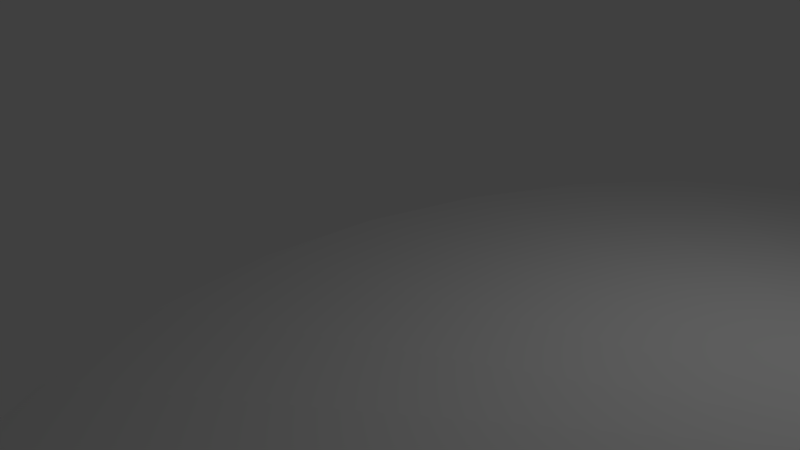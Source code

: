 # Source: Bowl.blend  (saved by Blender 2.73.0; exported with 4.5.12 LTS)
import bpy
from mathutils import Matrix  # noqa: F401  (used for matrix-valued properties, if any)

bpy.ops.wm.read_factory_settings(use_empty=True)
scene = bpy.context.scene
scene.name = 'Scene'

# ---- collections
col_collection_1 = bpy.data.collections.new('Collection 1'); scene.collection.children.link(col_collection_1)

# ---- world
world_world = bpy.data.worlds.new('World'); scene.world = world_world
world_world.color = (0.05088, 0.05088, 0.05088)
world_world.use_sun_shadow = False
world_world.sun_shadow_jitter_overblur = 0.0
world_world.cycles.sampling_method = 'MANUAL'
world_world.cycles.sample_map_resolution = 256

# ---- cameras
cam_camera = bpy.data.cameras.new('Camera')
cam_camera.clip_end = 100.0
cam_camera.lens = 35.0
cam_camera.sensor_width = 32.0
cam_camera.sensor_height = 18.0
cam_camera.ortho_scale = 7.314
cam_camera.dof.focus_distance = 0.0
cam_camera.dof.aperture_fstop = 128.0

# ---- lights
light_lamp = bpy.data.lights.new('Lamp', 'POINT')
light_lamp.transmission_factor = 0.0
light_lamp.cutoff_distance = 30.0
light_lamp.energy = 100.0
light_lamp.shadow_buffer_clip_start = 1.001
light_lamp.shadow_soft_size = 0.1
light_lamp.shadow_maximum_resolution = 0.006
light_lamp.use_absolute_resolution = True
light_lamp.cycles.use_multiple_importance_sampling = False

# ---- meshes
me_cylinder = bpy.data.meshes.new('Cylinder')
me_cylinder.from_pydata([(-1.248e-06, 10.0, -2.051), (-1.788e-07, 1.0, -0.05124), (1.951, 9.808, -2.051), (0.1951, 0.9808, -0.05124), (3.827, 9.239, -2.051), (0.3827, 0.9239, -0.05124), (5.556, 8.315, -2.051), (0.5556, 0.8315, -0.05124), (7.071, 7.071, -2.051), (0.7071, 0.7071, -0.05124), (8.315, 5.556, -2.051), (0.8315, 0.5556, -0.05124), (9.239, 3.827, -2.051), (0.9239, 0.3827, -0.05124), (9.808, 1.951, -2.051), (0.9808, 0.1951, -0.05124), (10.0, -1.81e-06, -2.051), (1.0, 7.55e-08, -0.05124), (9.808, -1.951, -2.051), (0.9808, -0.1951, -0.05124), (9.239, -3.827, -2.051), (0.9239, -0.3827, -0.05124), (8.315, -5.556, -2.051), (0.8315, -0.5556, -0.05124), (7.071, -7.071, -2.051), (0.7071, -0.7071, -0.05124), (5.556, -8.315, -2.051), (0.5556, -0.8315, -0.05124), (3.827, -9.239, -2.051), (0.3827, -0.9239, -0.05124), (1.951, -9.808, -2.051), (0.1951, -0.9808, -0.05124), (-4.506e-06, -10.0, -2.051), (-5.047e-07, -1.0, -0.05124), (-1.951, -9.808, -2.051), (-0.1951, -0.9808, -0.05124), (-3.827, -9.239, -2.051), (-0.3827, -0.9239, -0.05124), (-5.556, -8.315, -2.051), (-0.5556, -0.8315, -0.05124), (-7.071, -7.071, -2.051), (-0.7071, -0.7071, -0.05124), (-8.315, -5.556, -2.051), (-0.8315, -0.5556, -0.05124), (-9.239, -3.827, -2.051), (-0.9239, -0.3827, -0.05124), (-9.808, -1.951, -2.051), (-0.9808, -0.1951, -0.05124), (-10.0, 7.091e-06, -2.051), (-1.0, 9.656e-07, -0.05124), (-9.808, 1.951, -2.051), (-0.9808, 0.1951, -0.05124), (-9.239, 3.827, -2.051), (-0.9239, 0.3827, -0.05124), (-8.315, 5.556, -2.051), (-0.8315, 0.5556, -0.05124), (-7.071, 7.071, -2.051), (-0.7071, 0.7071, -0.05124), (-5.556, 8.315, -2.051), (-0.5556, 0.8315, -0.05124), (-3.827, 9.239, -2.051), (-0.3827, 0.9239, -0.05124), (-1.951, 9.808, -2.051), (-0.1951, 0.9808, -0.05124), (-1.248e-06, 9.978, -2.149), (-1.788e-07, 0.9783, -0.1489), (1.947, 9.787, -2.149), (0.1909, 0.9595, -0.1489), (3.819, 9.219, -2.149), (0.3744, 0.9038, -0.1489), (5.544, 8.297, -2.149), (0.5435, 0.8134, -0.1489), (7.056, 7.056, -2.149), (0.6918, 0.6918, -0.1489), (8.297, 5.544, -2.149), (0.8134, 0.5435, -0.1489), (9.219, 3.819, -2.149), (0.9038, 0.3744, -0.1489), (9.787, 1.947, -2.149), (0.9595, 0.1909, -0.1489), (9.978, -1.81e-06, -2.149), (0.9783, 7.55e-08, -0.1489), (9.787, -1.947, -2.149), (0.9595, -0.1909, -0.1489), (9.219, -3.819, -2.149), (0.9038, -0.3744, -0.1489), (8.297, -5.544, -2.149), (0.8134, -0.5435, -0.1489), (7.056, -7.056, -2.149), (0.6918, -0.6918, -0.1489), (5.544, -8.297, -2.149), (0.5435, -0.8134, -0.1489), (3.819, -9.219, -2.149), (0.3744, -0.9038, -0.1489), (1.947, -9.787, -2.149), (0.1909, -0.9595, -0.1489), (-4.506e-06, -9.978, -2.149), (-5.047e-07, -0.9783, -0.1489), (-1.947, -9.787, -2.149), (-0.1909, -0.9595, -0.1489), (-3.819, -9.219, -2.149), (-0.3744, -0.9038, -0.1489), (-5.544, -8.297, -2.149), (-0.5435, -0.8134, -0.1489), (-7.056, -7.056, -2.149), (-0.6918, -0.6918, -0.1489), (-8.297, -5.544, -2.149), (-0.8134, -0.5435, -0.1489), (-9.219, -3.819, -2.149), (-0.9038, -0.3744, -0.1489), (-9.787, -1.947, -2.149), (-0.9595, -0.1909, -0.1489), (-9.978, 7.091e-06, -2.149), (-0.9783, 9.656e-07, -0.1489), (-9.787, 1.947, -2.149), (-0.9595, 0.1909, -0.1489), (-9.219, 3.819, -2.149), (-0.9038, 0.3744, -0.1489), (-8.297, 5.544, -2.149), (-0.8134, 0.5435, -0.1489), (-7.056, 7.056, -2.149), (-0.6918, 0.6918, -0.1489), (-5.544, 8.297, -2.149), (-0.5435, 0.8134, -0.1489), (-3.819, 9.219, -2.149), (-0.3744, 0.9038, -0.1489), (-1.947, 9.787, -2.149), (-0.1909, 0.9595, -0.1489)], [], [(0, 1, 3, 2), (2, 3, 5, 4), (4, 5, 7, 6), (6, 7, 9, 8), (8, 9, 11, 10), (10, 11, 13, 12), (12, 13, 15, 14), (14, 15, 17, 16), (16, 17, 19, 18), (18, 19, 21, 20), (20, 21, 23, 22), (22, 23, 25, 24), (24, 25, 27, 26), (26, 27, 29, 28), (28, 29, 31, 30), (30, 31, 33, 32), (32, 33, 35, 34), (34, 35, 37, 36), (36, 37, 39, 38), (38, 39, 41, 40), (40, 41, 43, 42), (42, 43, 45, 44), (44, 45, 47, 46), (46, 47, 49, 48), (48, 49, 51, 50), (50, 51, 53, 52), (52, 53, 55, 54), (54, 55, 57, 56), (56, 57, 59, 58), (58, 59, 61, 60), (62, 63, 1, 0), (60, 61, 63, 62), (66, 67, 65, 64), (68, 69, 67, 66), (70, 71, 69, 68), (72, 73, 71, 70), (74, 75, 73, 72), (76, 77, 75, 74), (78, 79, 77, 76), (80, 81, 79, 78), (82, 83, 81, 80), (84, 85, 83, 82), (86, 87, 85, 84), (88, 89, 87, 86), (90, 91, 89, 88), (92, 93, 91, 90), (94, 95, 93, 92), (96, 97, 95, 94), (98, 99, 97, 96), (100, 101, 99, 98), (102, 103, 101, 100), (104, 105, 103, 102), (106, 107, 105, 104), (108, 109, 107, 106), (110, 111, 109, 108), (112, 113, 111, 110), (114, 115, 113, 112), (116, 117, 115, 114), (118, 119, 117, 116), (120, 121, 119, 118), (122, 123, 121, 120), (124, 125, 123, 122), (64, 65, 127, 126), (126, 127, 125, 124), (0, 2, 66, 64), (3, 1, 65, 67), (2, 4, 68, 66), (5, 3, 67, 69), (4, 6, 70, 68), (7, 5, 69, 71), (6, 8, 72, 70), (9, 7, 71, 73), (8, 10, 74, 72), (11, 9, 73, 75), (10, 12, 76, 74), (13, 11, 75, 77), (12, 14, 78, 76), (15, 13, 77, 79), (14, 16, 80, 78), (17, 15, 79, 81), (16, 18, 82, 80), (19, 17, 81, 83), (18, 20, 84, 82), (21, 19, 83, 85), (20, 22, 86, 84), (23, 21, 85, 87), (22, 24, 88, 86), (25, 23, 87, 89), (24, 26, 90, 88), (27, 25, 89, 91), (26, 28, 92, 90), (29, 27, 91, 93), (28, 30, 94, 92), (31, 29, 93, 95), (30, 32, 96, 94), (33, 31, 95, 97), (32, 34, 98, 96), (35, 33, 97, 99), (34, 36, 100, 98), (37, 35, 99, 101), (36, 38, 102, 100), (39, 37, 101, 103), (38, 40, 104, 102), (41, 39, 103, 105), (40, 42, 106, 104), (43, 41, 105, 107), (42, 44, 108, 106), (45, 43, 107, 109), (44, 46, 110, 108), (47, 45, 109, 111), (46, 48, 112, 110), (49, 47, 111, 113), (48, 50, 114, 112), (51, 49, 113, 115), (50, 52, 116, 114), (53, 51, 115, 117), (52, 54, 118, 116), (55, 53, 117, 119), (54, 56, 120, 118), (57, 55, 119, 121), (56, 58, 122, 120), (59, 57, 121, 123), (58, 60, 124, 122), (61, 59, 123, 125), (60, 62, 126, 124), (63, 61, 125, 127), (62, 0, 64, 126), (1, 63, 127, 65)])
me_cylinder.use_remesh_preserve_volume = False
me_cylinder.use_remesh_preserve_attributes = False
me_cylinder.use_mirror_vertex_groups = False
me_cylinder.update()

# ---- objects
ob_bowl = bpy.data.objects.new('Bowl', me_cylinder)
ob_lamp = bpy.data.objects.new('Lamp', light_lamp)
ob_camera = bpy.data.objects.new('Camera', cam_camera)

# ---- transforms, parenting, visibility, modifiers, constraints
ob_bowl.location = (0.2197, 0.0, 0.0)
ob_bowl.rotation_euler = (-0.0, 3.142, -0.0)
ob_bowl.lineart.crease_threshold = 0.0
ob_lamp.location = (3.629, 1.005, -4.853)
ob_lamp.rotation_euler = (3.792, -0.05522, 1.275)
ob_lamp.lock_rotations_4d = False
ob_lamp.empty_display_type = 'ARROWS'
ob_lamp.color = (0.0, 0.0, 0.0, 0.0)
ob_lamp.lineart.crease_threshold = 0.0
ob_camera.location = (0.2238, -6.508, -4.292)
ob_camera.rotation_euler = (4.251, -0.01082, 2.327)
ob_camera.lock_rotations_4d = False
ob_camera.empty_display_type = 'ARROWS'
ob_camera.color = (0.0, 0.0, 0.0, 0.0)
ob_camera.display_type = 'WIRE'
ob_camera.lineart.crease_threshold = 0.0

# ---- collection membership
col_collection_1.objects.link(ob_bowl)
col_collection_1.objects.link(ob_lamp)
col_collection_1.objects.link(ob_camera)

# ---- scene / render settings (as saved in the file)
scene.camera = ob_camera
scene.frame_start = 1; scene.frame_end = 250; scene.frame_set(1)
scene.render.engine = 'BLENDER_EEVEE_NEXT'
scene.render.resolution_percentage = 50
scene.render.dither_intensity = 0.0
scene.cycles.use_denoising = False
scene.cycles.samples = 10
scene.cycles.sampling_pattern = 'TABULATED_SOBOL'
scene.cycles.light_sampling_threshold = 0.0
scene.cycles.use_adaptive_sampling = False
scene.cycles.use_light_tree = False
scene.cycles.blur_glossy = 0.0
scene.cycles.pixel_filter_type = 'GAUSSIAN'
scene.cycles.sample_clamp_indirect = 0.0
scene.view_settings.view_transform = 'Standard'
bpy.context.view_layer.update()
